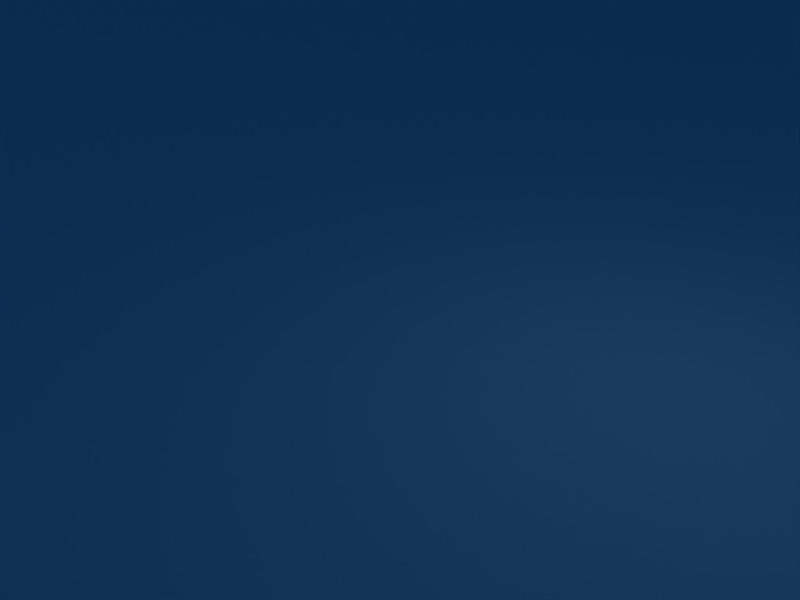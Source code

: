 # Source: simpleground.blend  (saved by Blender 2.48.1; exported with 4.5.12 LTS)
import bpy
from mathutils import Matrix  # noqa: F401  (used for matrix-valued properties, if any)

bpy.ops.wm.read_factory_settings(use_empty=True)
scene = bpy.context.scene
scene.name = 'Scene'

# ---- collections
col_collection_1 = bpy.data.collections.new('Collection 1'); scene.collection.children.link(col_collection_1)

# ---- world
world_world = bpy.data.worlds.new('World'); scene.world = world_world
world_world.color = (0.05656, 0.2208, 0.4)
world_world.use_sun_shadow = False
world_world.sun_shadow_jitter_overblur = 0.0
world_world.cycles.sampling_method = 'MANUAL'
world_world.cycles.sample_map_resolution = 256

# ---- cameras
cam_camera = bpy.data.cameras.new('Camera')
cam_camera.passepartout_alpha = 0.2
cam_camera.clip_end = 100.0
cam_camera.lens = 35.0
cam_camera.ortho_scale = 7.314
cam_camera.show_passepartout = False
cam_camera.show_safe_areas = True
cam_camera.dof.focus_distance = 0.0
cam_camera.dof.aperture_fstop = 128.0

# ---- lights
light_spot = bpy.data.lights.new('Spot', 'POINT')
light_spot.transmission_factor = 0.0
light_spot.cutoff_distance = 30.0
light_spot.energy = 100.0
light_spot.shadow_buffer_clip_start = 1.001
light_spot.shadow_soft_size = 1.0
light_spot.shadow_maximum_resolution = 0.006
light_spot.use_absolute_resolution = True
light_spot.cycles.use_multiple_importance_sampling = False

# ---- meshes
me_simpleground = bpy.data.meshes.new('simpleground')
me_simpleground.from_pydata([(-507.6, 436.5, 0.2031), (-441.6, 436.5, 0.2031), (-441.6, 507.6, 0.2031), (-507.6, 507.6, 0.2031), (-507.6, 332.7, 0.2031), (-441.6, 332.7, 0.2031), (-507.6, 244.4, 0.2031), (-439.5, 244.4, 71.59), (-507.6, 161.7, 0.2031), (-439.5, 161.7, 8.106), (-507.6, 61.32, 0.2031), (-441.6, 61.32, 0.2031), (-507.6, -41.08, 0.2031), (-441.6, -41.08, 0.2031), (-507.6, -153.0, 0.2031), (-441.6, -153.0, 0.2031), (-507.6, -259.4, 0.2031), (-441.6, -259.4, 0.2031), (-507.6, -398.4, 0.2031), (-441.6, -398.4, 0.2031), (-507.6, -507.6, 0.2031), (-441.6, -507.6, 0.2031), (-318.2, 436.5, 0.2031), (-318.2, 507.6, 0.2031), (-318.2, 332.7, 0.2031), (-317.3, 235.2, 68.97), (-309.5, 137.4, 46.36), (-318.2, 61.32, 0.2031), (-318.2, -41.08, 0.2031), (-318.2, -153.0, 0.2031), (-318.2, -259.4, 124.3), (-318.2, -398.4, 124.3), (-318.2, -507.6, 0.2031), (-144.8, 436.5, 0.2031), (-144.8, 507.6, 0.2031), (-144.8, 332.7, 0.2031), (-113.2, 245.6, 145.1), (-113.2, 162.9, 137.7), (-144.8, 61.32, 0.2031), (-144.8, -41.08, 0.2031), (-144.8, -153.0, 0.2031), (-144.8, -259.4, 124.3), (-144.8, -398.4, 124.3), (-144.8, -507.6, 0.2031), (44.4, 436.5, 0.2031), (44.4, 507.6, 0.2031), (44.4, 332.7, 0.2031), (77.15, 254.9, 241.1), (77.15, 172.2, 241.1), (44.4, 61.32, 0.2031), (44.4, -41.08, 0.2031), (44.4, -153.0, 0.2031), (44.4, -259.4, 0.2031), (44.4, -398.4, 0.2031), (44.4, -507.6, 0.2031), (507.6, 507.6, 0.2031), (382.5, 507.6, 0.2031), (382.5, 436.5, 0.2031), (507.6, 436.5, 0.2031), (382.5, 332.7, 0.2031), (507.6, 332.7, 0.2031), (382.5, 244.4, 0.2031), (507.6, 244.4, 0.2031), (382.5, 161.7, 0.2031), (507.6, 161.7, 0.2031), (382.5, 61.32, 0.2031), (507.6, 61.32, 0.2031), (382.5, -41.08, 0.2031), (507.6, -41.08, 0.2031), (382.5, -153.0, 0.2031), (507.6, -153.0, 0.2031), (382.5, -259.4, 0.2031), (507.6, -259.4, 0.2031), (382.5, -398.4, 0.2031), (507.6, -398.4, 0.2031), (382.5, -507.6, 0.2031), (507.6, -507.6, 0.2031), (272.6, 436.5, 0.2031), (272.6, 507.6, 0.2031), (272.6, 332.7, 0.2031), (272.6, 244.4, 0.2031), (272.6, 161.7, 0.2031), (272.6, 61.32, 0.2031), (272.6, -41.08, 0.2031), (272.6, -153.0, 0.2031), (272.6, -259.4, 0.2031), (272.6, -398.4, 0.2031), (272.6, -507.6, 0.2031), (156.2, 436.5, 0.2031), (156.2, 507.6, 0.2031), (156.2, 332.7, 0.2031), (156.2, 244.4, 0.2031), (156.2, 161.7, 0.2031), (156.2, 61.32, 0.2031), (156.2, -41.08, 0.2031), (156.2, -153.0, 0.2031), (156.2, -259.4, 0.2031), (156.2, -398.4, 0.2031), (156.2, -507.6, 0.2031)], [], [(98, 87, 97), (87, 86, 97), (54, 98, 97), (54, 97, 53), (97, 86, 85), (97, 85, 96), (53, 97, 96), (53, 96, 52), (96, 85, 84), (96, 84, 95), (52, 96, 51), (96, 95, 51), (95, 84, 94), (84, 83, 94), (51, 95, 94), (51, 94, 50), (94, 83, 82), (94, 82, 93), (50, 94, 93), (50, 93, 49), (93, 82, 92), (82, 81, 92), (49, 93, 92), (49, 92, 48), (92, 81, 80), (92, 80, 91), (48, 92, 91), (48, 91, 47), (91, 80, 90), (80, 79, 90), (47, 91, 46), (91, 90, 46), (90, 79, 88), (79, 77, 88), (46, 90, 44), (90, 88, 44), (88, 77, 89), (77, 78, 89), (44, 88, 45), (88, 89, 45), (87, 75, 73), (87, 73, 86), (86, 73, 71), (86, 71, 85), (85, 71, 69), (85, 69, 84), (84, 69, 67), (84, 67, 83), (83, 67, 82), (67, 65, 82), (82, 65, 81), (65, 63, 81), (81, 63, 80), (63, 61, 80), (80, 61, 79), (61, 59, 79), (79, 59, 77), (59, 57, 77), (77, 57, 78), (57, 56, 78), (75, 76, 74), (75, 74, 73), (73, 74, 72), (73, 72, 71), (71, 72, 70), (71, 70, 69), (69, 70, 68), (69, 68, 67), (67, 68, 65), (68, 66, 65), (65, 66, 63), (66, 64, 63), (63, 64, 61), (64, 62, 61), (61, 62, 59), (62, 60, 59), (59, 60, 57), (60, 58, 57), (55, 56, 58), (56, 57, 58), (43, 54, 53), (43, 53, 42), (42, 53, 52), (42, 52, 41), (41, 52, 40), (52, 51, 40), (40, 51, 50), (40, 50, 39), (39, 50, 49), (39, 49, 38), (38, 49, 37), (49, 48, 37), (37, 48, 36), (48, 47, 36), (36, 47, 46), (36, 46, 35), (35, 46, 33), (46, 44, 33), (33, 44, 34), (44, 45, 34), (32, 43, 42), (32, 42, 31), (31, 42, 41), (31, 41, 30), (30, 41, 29), (41, 40, 29), (29, 40, 39), (29, 39, 28), (28, 39, 38), (28, 38, 27), (27, 38, 26), (38, 37, 26), (26, 37, 25), (37, 36, 25), (25, 36, 35), (25, 35, 24), (24, 35, 22), (35, 33, 22), (22, 33, 23), (33, 34, 23), (21, 32, 19), (32, 31, 19), (19, 31, 30), (19, 30, 17), (17, 30, 29), (17, 29, 15), (15, 29, 28), (15, 28, 13), (13, 28, 27), (13, 27, 11), (11, 27, 9), (27, 26, 9), (9, 26, 25), (9, 25, 7), (7, 25, 24), (7, 24, 5), (5, 24, 1), (24, 22, 1), (1, 22, 2), (22, 23, 2), (20, 21, 19), (20, 19, 18), (18, 19, 17), (18, 17, 16), (16, 17, 15), (16, 15, 14), (14, 15, 13), (14, 13, 12), (12, 13, 11), (12, 11, 10), (10, 11, 8), (11, 9, 8), (8, 9, 6), (9, 7, 6), (6, 7, 5), (6, 5, 4), (1, 0, 4), (1, 4, 5), (0, 1, 2), (0, 2, 3)])
me_simpleground.use_remesh_preserve_volume = False
me_simpleground.use_remesh_preserve_attributes = False
me_simpleground.use_mirror_vertex_groups = False
me_simpleground.update()

# ---- objects
ob_simpleground = bpy.data.objects.new('simpleground', me_simpleground)
ob_lamp = bpy.data.objects.new('Lamp', light_spot)
ob_camera = bpy.data.objects.new('Camera', cam_camera)

# ---- transforms, parenting, visibility, modifiers, constraints
ob_simpleground.location = (0.0, 0.0, 0.0)
ob_simpleground.lock_rotations_4d = False
ob_simpleground.empty_display_type = 'ARROWS'
ob_simpleground.lineart.crease_threshold = 0.0
ob_lamp.location = (4.076, 1.005, 5.904)
ob_lamp.rotation_euler = (0.6503, 0.05522, 1.866)
ob_lamp.lock_rotations_4d = False
ob_lamp.empty_display_type = 'ARROWS'
ob_lamp.color = (0.0, 0.0, 0.0, 0.0)
ob_lamp.lineart.crease_threshold = 0.0
ob_camera.location = (7.481, -6.508, 5.344)
ob_camera.rotation_euler = (1.109, 0.01082, 0.8149)
ob_camera.lock_rotations_4d = False
ob_camera.empty_display_type = 'ARROWS'
ob_camera.color = (0.0, 0.0, 0.0, 0.0)
ob_camera.display_type = 'WIRE'
ob_camera.lineart.crease_threshold = 0.0

# ---- collection membership
col_collection_1.objects.link(ob_simpleground)
col_collection_1.objects.link(ob_lamp)
col_collection_1.objects.link(ob_camera)

# ---- scene / render settings (as saved in the file)
scene.camera = ob_camera
scene.frame_start = 1; scene.frame_end = 250; scene.frame_set(1)
scene.render.engine = 'BLENDER_EEVEE_NEXT'
scene.render.image_settings.file_format = 'JPEG'
scene.render.image_settings.color_mode = 'RGB'
scene.render.image_settings.compression = 90
scene.render.resolution_x = 800
scene.render.resolution_y = 600
scene.render.pixel_aspect_x = 100.0
scene.render.pixel_aspect_y = 100.0
scene.render.fps = 25
scene.render.dither_intensity = 0.0
scene.render.use_compositing = False
scene.render.use_sequencer = False
scene.render.bake_margin = 2
scene.render.bake_bias = 0.0
scene.render.use_stamp_time = False
scene.render.use_stamp_date = False
scene.render.use_stamp_frame = False
scene.render.use_stamp_camera = False
scene.render.use_stamp_scene = False
scene.render.use_stamp_filename = False
scene.render.use_stamp_render_time = False
scene.render.stamp_font_size = 0
scene.cycles.use_denoising = False
scene.cycles.samples = 10
scene.cycles.sampling_pattern = 'TABULATED_SOBOL'
scene.cycles.light_sampling_threshold = 0.0
scene.cycles.use_adaptive_sampling = False
scene.cycles.use_light_tree = False
scene.cycles.blur_glossy = 0.0
scene.cycles.volume_bounces = 1
scene.cycles.pixel_filter_type = 'GAUSSIAN'
scene.cycles.sample_clamp_indirect = 0.0
scene.view_settings.view_transform = 'Raw'
bpy.context.view_layer.update()
